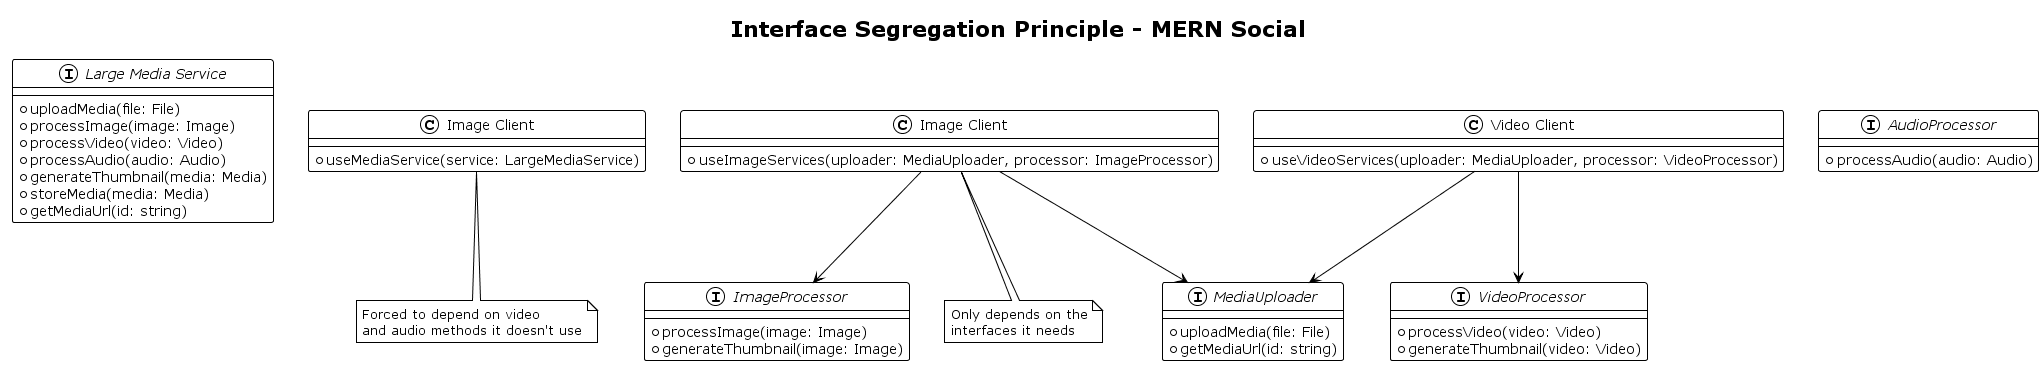

The diagram above was rendered by PlantUML. Its source (embedded in the PNG):
@startuml isp-diagram
!theme plain

title Interface Segregation Principle - MERN Social

' Bad approach
interface "Large Media Service" as LargeMediaService {
  +uploadMedia(file: File)
  +processImage(image: Image)
  +processVideo(video: Video)
  +processAudio(audio: Audio)
  +generateThumbnail(media: Media)
  +storeMedia(media: Media)
  +getMediaUrl(id: string)
}

class "Image Client" as BadImageClient {
  +useMediaService(service: LargeMediaService)
}

note bottom of BadImageClient: Forced to depend on video\nand audio methods it doesn't use

' Good approach
interface "MediaUploader" as MediaUploader {
  +uploadMedia(file: File)
  +getMediaUrl(id: string)
}

interface "ImageProcessor" as ImageProcessor {
  +processImage(image: Image)
  +generateThumbnail(image: Image)
}

interface "VideoProcessor" as VideoProcessor {
  +processVideo(video: Video)
  +generateThumbnail(video: Video)
}

interface "AudioProcessor" as AudioProcessor {
  +processAudio(audio: Audio)
}

class "Image Client" as GoodImageClient {
  +useImageServices(uploader: MediaUploader, processor: ImageProcessor)
}

class "Video Client" as VideoClient {
  +useVideoServices(uploader: MediaUploader, processor: VideoProcessor)
}

GoodImageClient --> MediaUploader
GoodImageClient --> ImageProcessor
VideoClient --> MediaUploader
VideoClient --> VideoProcessor

note bottom of GoodImageClient: Only depends on the\ninterfaces it needs

@enduml